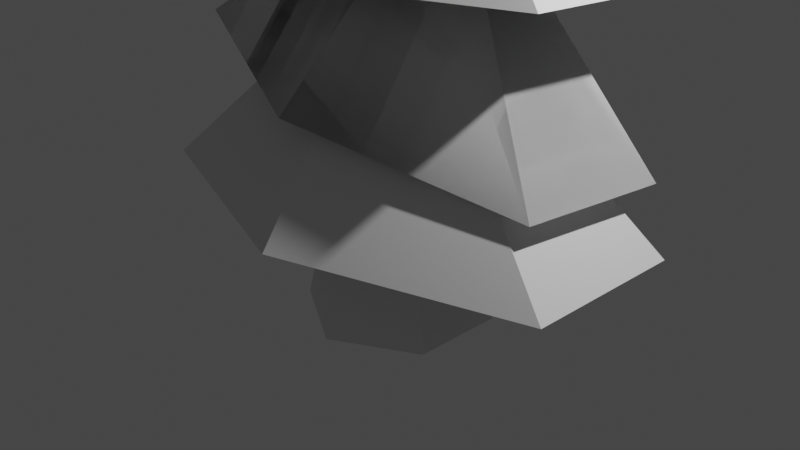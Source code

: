 # Source: pinheir_teste_.blend  (saved by Blender 2.80.52; exported with 4.5.12 LTS)
import bpy
from mathutils import Matrix  # noqa: F401  (used for matrix-valued properties, if any)

bpy.ops.wm.read_factory_settings(use_empty=True)
scene = bpy.context.scene
scene.name = 'Scene'

# ---- collections
col_collection = bpy.data.collections.new('Collection'); scene.collection.children.link(col_collection)

# ---- world
world_world = bpy.data.worlds.new('World'); scene.world = world_world
world_world.use_nodes = True; world_world.node_tree.nodes.clear()
_N = world_world.node_tree.nodes; _L = world_world.node_tree.links
n0 = _N.new('ShaderNodeOutputWorld'); n0.name = 'World Output'; n0.location = (300, 300)
n1 = _N.new('ShaderNodeBackground'); n1.name = 'Background'; n1.location = (10, 300)
n1.inputs[0].default_value = (0.05088, 0.05088, 0.05088, 1.0)
_L.new(n1.outputs[0], n0.inputs[0])
n0.is_active_output = True
world_world.color = (0.05088, 0.05088, 0.05088)
world_world.use_sun_shadow = False
world_world.sun_shadow_jitter_overblur = 0.0

# ---- cameras
cam_camera = bpy.data.cameras.new('Camera')
cam_camera.clip_end = 100.0
cam_camera.ortho_scale = 7.314
cam_camera.dof.focus_distance = 0.0
cam_camera.dof.aperture_fstop = 128.0

# ---- lights
light_light = bpy.data.lights.new('Light', 'POINT')
light_light.transmission_factor = 0.0
light_light.cutoff_distance = 30.0
light_light.energy = 1000.0
light_light.shadow_buffer_clip_start = 1.001
light_light.shadow_soft_size = 0.1
light_light.shadow_maximum_resolution = 0.006
light_light.use_absolute_resolution = True

# ---- meshes
me_cylinder_005 = bpy.data.meshes.new('Cylinder.005')
me_cylinder_005.from_pydata([(4.317e-08, 1.36, -1.0), (-4.783e-08, 0.09425, 1.0), (1.178, 0.68, -1.0), (0.08162, 0.04712, 1.0), (1.178, -0.68, -1.0), (0.08162, -0.04712, 1.0), (-9.436e-08, -1.36, -1.0), (-5.49e-08, -0.09425, 1.0), (-1.178, -0.68, -1.0), (-0.08162, -0.04712, 1.0), (-1.178, 0.68, -1.0), (-0.08162, 0.04712, 1.0), (2.503e-08, 1.711, -1.0), (1.482, 0.8557, -1.0), (1.482, -0.8557, -1.0), (-1.246e-07, -1.711, -1.0), (-1.482, -0.8557, -1.0), (-1.482, 0.8557, -1.0), (4.317e-08, 1.36, -0.6677), (1.178, 0.68, -0.6677), (1.178, -0.68, -0.6677), (-9.436e-08, -1.36, -0.6677), (-1.178, -0.68, -0.6677), (-1.178, 0.68, -0.6677), (0.2826, 1.631, -8.673), (0.1949, 0.6825, -5.31), (1.176, 0.9152, -8.624), (0.7189, 0.2626, -5.282), (1.27, -0.7856, -8.736), (0.7738, -0.7346, -5.348), (0.4699, -1.77, -8.896), (0.3047, -1.312, -5.442), (-0.4238, -1.054, -8.945), (-0.2193, -0.8919, -5.47), (-0.5174, 0.6469, -8.833), (-0.2742, 0.1053, -5.405), (0.172, 2.094, -6.558), (0.1405, 0.1245, -3.263), (2.239, 1.255, -6.387), (0.6664, -0.089, -3.219), (2.366, -1.058, -6.539), (0.6987, -0.6775, -3.258), (0.4266, -2.532, -6.863), (0.2053, -1.052, -3.341), (-1.64, -1.693, -7.034), (-0.3206, -0.839, -3.384), (-1.768, 0.6206, -6.882), (-0.353, -0.2505, -3.345), (0.1391, 2.692, -6.519), (2.74, 1.636, -6.303), (2.9, -1.275, -6.494), (0.4595, -3.129, -6.902), (-2.142, -2.073, -7.118), (-2.302, 0.8374, -6.926), (0.151, 2.054, -5.992), (2.218, 1.214, -5.82), (2.345, -1.099, -5.972), (0.4056, -2.573, -6.296), (-1.661, -1.733, -6.468), (-1.789, 0.5798, -6.315), (0.001501, 2.479, -4.87), (0.1985, 0.7712, -1.662), (1.928, 1.471, -5.195), (0.6886, 0.5148, -1.745), (1.963, -0.7417, -5.24), (0.6976, -0.04817, -1.756), (0.0724, -1.947, -4.961), (0.2165, -0.3548, -1.685), (-1.854, -0.939, -4.636), (-0.2736, -0.09837, -1.603), (-1.89, 1.274, -4.591), (-0.2827, 0.4646, -1.591), (-0.007658, 3.051, -4.859), (2.417, 1.783, -5.267), (2.461, -1.002, -5.324), (0.08156, -2.518, -4.972), (-2.343, -1.25, -4.564), (-2.387, 1.534, -4.507), (0.02984, 2.469, -4.332), (1.956, 1.462, -4.656), (1.992, -0.7513, -4.701), (0.1007, -1.956, -4.422), (-1.826, -0.9486, -4.097), (-1.861, 1.264, -4.052), (0.001501, 2.479, -4.87), (0.1985, 0.7712, -1.662), (1.928, 1.471, -5.195), (0.6886, 0.5148, -1.745), (1.963, -0.7417, -5.24), (0.6976, -0.04817, -1.756), (0.0724, -1.947, -4.961), (0.2165, -0.3548, -1.685), (-1.854, -0.939, -4.636), (-0.2736, -0.09837, -1.603), (-1.89, 1.274, -4.591), (-0.2827, 0.4646, -1.591), (-0.007658, 3.051, -4.859), (2.417, 1.783, -5.267), (2.461, -1.002, -5.324), (0.08156, -2.518, -4.972), (-2.343, -1.25, -4.564), (-2.387, 1.534, -4.507), (0.02984, 2.469, -4.332), (1.956, 1.462, -4.656), (1.992, -0.7513, -4.701), (0.1007, -1.956, -4.422), (-1.826, -0.9486, -4.097), (-1.861, 1.264, -4.052), (0.1266, 2.012, -2.741), (-0.04555, 0.5253, -0.0794), (1.734, 1.127, -2.437), (0.3635, 0.3001, -0.002136), (1.756, -0.729, -2.503), (0.3689, -0.1722, -0.01896), (0.169, -1.7, -2.873), (-0.03476, -0.4193, -0.113), (-1.439, -0.8154, -3.177), (-0.4438, -0.1942, -0.1903), (-1.46, 1.041, -3.11), (-0.4492, 0.2781, -0.1735), (0.1212, 2.492, -2.724), (2.144, 1.378, -2.341), (2.171, -0.9576, -2.425), (0.1745, -2.18, -2.89), (-1.849, -1.066, -3.272), (-1.875, 1.27, -3.189), (0.0954, 1.995, -2.29), (1.703, 1.11, -1.987), (1.724, -0.7461, -2.053), (0.1378, -1.718, -2.422), (-1.47, -0.8325, -2.726), (-1.491, 1.024, -2.66)], [], [(12, 1, 3, 13), (13, 3, 5, 14), (14, 5, 7, 15), (15, 7, 9, 16), (3, 1, 11, 9, 7, 5), (16, 9, 11, 17), (17, 11, 1, 12), (8, 10, 23, 22), (2, 0, 12, 13), (4, 2, 13, 14), (6, 4, 14, 15), (8, 6, 15, 16), (10, 8, 16, 17), (0, 10, 17, 12), (18, 19, 20, 21, 22, 23), (4, 6, 21, 20), (0, 2, 19, 18), (10, 0, 18, 23), (6, 8, 22, 21), (2, 4, 20, 19), (24, 25, 27, 26), (26, 27, 29, 28), (28, 29, 31, 30), (30, 31, 33, 32), (27, 25, 35, 33, 31, 29), (32, 33, 35, 34), (34, 35, 25, 24), (24, 26, 28, 30, 32, 34), (48, 37, 39, 49), (49, 39, 41, 50), (50, 41, 43, 51), (51, 43, 45, 52), (39, 37, 47, 45, 43, 41), (52, 45, 47, 53), (53, 47, 37, 48), (44, 46, 59, 58), (38, 36, 48, 49), (40, 38, 49, 50), (42, 40, 50, 51), (44, 42, 51, 52), (46, 44, 52, 53), (36, 46, 53, 48), (54, 55, 56, 57, 58, 59), (40, 42, 57, 56), (36, 38, 55, 54), (46, 36, 54, 59), (42, 44, 58, 57), (38, 40, 56, 55), (72, 61, 63, 73), (73, 63, 65, 74), (74, 65, 67, 75), (75, 67, 69, 76), (63, 61, 71, 69, 67, 65), (76, 69, 71, 77), (77, 71, 61, 72), (68, 70, 83, 82), (62, 60, 72, 73), (64, 62, 73, 74), (66, 64, 74, 75), (68, 66, 75, 76), (70, 68, 76, 77), (60, 70, 77, 72), (78, 79, 80, 81, 82, 83), (64, 66, 81, 80), (60, 62, 79, 78), (70, 60, 78, 83), (66, 68, 82, 81), (62, 64, 80, 79), (96, 85, 87, 97), (97, 87, 89, 98), (98, 89, 91, 99), (99, 91, 93, 100), (87, 85, 95, 93, 91, 89), (100, 93, 95, 101), (101, 95, 85, 96), (92, 94, 107, 106), (86, 84, 96, 97), (88, 86, 97, 98), (90, 88, 98, 99), (92, 90, 99, 100), (94, 92, 100, 101), (84, 94, 101, 96), (102, 103, 104, 105, 106, 107), (88, 90, 105, 104), (84, 86, 103, 102), (94, 84, 102, 107), (90, 92, 106, 105), (86, 88, 104, 103), (120, 109, 111, 121), (121, 111, 113, 122), (122, 113, 115, 123), (123, 115, 117, 124), (111, 109, 119, 117, 115, 113), (124, 117, 119, 125), (125, 119, 109, 120), (116, 118, 131, 130), (110, 108, 120, 121), (112, 110, 121, 122), (114, 112, 122, 123), (116, 114, 123, 124), (118, 116, 124, 125), (108, 118, 125, 120), (126, 127, 128, 129, 130, 131), (112, 114, 129, 128), (108, 110, 127, 126), (118, 108, 126, 131), (114, 116, 130, 129), (110, 112, 128, 127)])
_uv = me_cylinder_005.uv_layers.new(name='UVMap')
_uv.uv.foreach_set('vector', [1.0, 0.5, 1.0, 1.0, 0.8333, 1.0, 0.8333, 0.5, 0.8333, 0.5, 0.8333, 1.0, 0.6667, 1.0, 0.6667, 0.5, 0.6667, 0.5, 0.6667, 1.0, 0.5, 1.0, 0.5, 0.5, 0.5, 0.5, 0.5, 1.0, 0.3333, 1.0, 0.3333, 0.5, 0.4578, 0.37, 0.25, 0.49, 0.04215, 0.37, 0.04215, 0.13, 0.25, 0.01, 0.4578, 0.13, 0.3333, 0.5, 0.3333, 1.0, 0.1667, 1.0, 0.1667, 0.5, 0.1667, 0.5, 0.1667, 1.0, -8.941e-08, 1.0, -8.941e-08, 0.5, 0.5848, 0.1546, 0.5848, 0.3454, 0.5848, 0.3454, 0.5848, 0.1546, 0.9152, 0.3454, 0.75, 0.4407, 0.75, 0.49, 0.9578, 0.37, 0.9152, 0.1546, 0.9152, 0.3454, 0.9578, 0.37, 0.9578, 0.13, 0.75, 0.05927, 0.9152, 0.1546, 0.9578, 0.13, 0.75, 0.01, 0.5848, 0.1546, 0.75, 0.05927, 0.75, 0.01, 0.5422, 0.13, 0.5848, 0.3454, 0.5848, 0.1546, 0.5422, 0.13, 0.5422, 0.37, 0.75, 0.4407, 0.5848, 0.3454, 0.5422, 0.37, 0.75, 0.49, 0.75, 0.4407, 0.9152, 0.3454, 0.9152, 0.1546, 0.75, 0.05927, 0.5848, 0.1546, 0.5848, 0.3454, 0.9152, 0.1546, 0.75, 0.05927, 0.75, 0.05927, 0.9152, 0.1546, 0.75, 0.4407, 0.9152, 0.3454, 0.9152, 0.3454, 0.75, 0.4407, 0.5848, 0.3454, 0.75, 0.4407, 0.75, 0.4407, 0.5848, 0.3454, 0.75, 0.05927, 0.5848, 0.1546, 0.5848, 0.1546, 0.75, 0.05927, 0.9152, 0.3454, 0.9152, 0.1546, 0.9152, 0.1546, 0.9152, 0.3454, 1.0, 0.5, 1.0, 1.0, 0.8333, 1.0, 0.8333, 0.5, 0.8333, 0.5, 0.8333, 1.0, 0.6667, 1.0, 0.6667, 0.5, 0.6667, 0.5, 0.6667, 1.0, 0.5, 1.0, 0.5, 0.5, 0.5, 0.5, 0.5, 1.0, 0.3333, 1.0, 0.3333, 0.5, 0.4578, 0.37, 0.25, 0.49, 0.04215, 0.37, 0.04215, 0.13, 0.25, 0.01, 0.4578, 0.13, 0.3333, 0.5, 0.3333, 1.0, 0.1667, 1.0, 0.1667, 0.5, 0.1667, 0.5, 0.1667, 1.0, -8.941e-08, 1.0, -8.941e-08, 0.5, 0.75, 0.49, 0.9578, 0.37, 0.9578, 0.13, 0.75, 0.01, 0.5422, 0.13, 0.5422, 0.37, 1.0, 0.5, 1.0, 1.0, 0.8333, 1.0, 0.8333, 0.5, 0.8333, 0.5, 0.8333, 1.0, 0.6667, 1.0, 0.6667, 0.5, 0.6667, 0.5, 0.6667, 1.0, 0.5, 1.0, 0.5, 0.5, 0.5, 0.5, 0.5, 1.0, 0.3333, 1.0, 0.3333, 0.5, 0.4578, 0.37, 0.25, 0.49, 0.04215, 0.37, 0.04215, 0.13, 0.25, 0.01, 0.4578, 0.13, 0.3333, 0.5, 0.3333, 1.0, 0.1667, 1.0, 0.1667, 0.5, 0.1667, 0.5, 0.1667, 1.0, -8.941e-08, 1.0, -8.941e-08, 0.5, 0.5848, 0.1546, 0.5848, 0.3454, 0.5848, 0.3454, 0.5848, 0.1546, 0.9152, 0.3454, 0.75, 0.4407, 0.75, 0.49, 0.9578, 0.37, 0.9152, 0.1546, 0.9152, 0.3454, 0.9578, 0.37, 0.9578, 0.13, 0.75, 0.05927, 0.9152, 0.1546, 0.9578, 0.13, 0.75, 0.01, 0.5848, 0.1546, 0.75, 0.05927, 0.75, 0.01, 0.5422, 0.13, 0.5848, 0.3454, 0.5848, 0.1546, 0.5422, 0.13, 0.5422, 0.37, 0.75, 0.4407, 0.5848, 0.3454, 0.5422, 0.37, 0.75, 0.49, 0.75, 0.4407, 0.9152, 0.3454, 0.9152, 0.1546, 0.75, 0.05927, 0.5848, 0.1546, 0.5848, 0.3454, 0.9152, 0.1546, 0.75, 0.05927, 0.75, 0.05927, 0.9152, 0.1546, 0.75, 0.4407, 0.9152, 0.3454, 0.9152, 0.3454, 0.75, 0.4407, 0.5848, 0.3454, 0.75, 0.4407, 0.75, 0.4407, 0.5848, 0.3454, 0.75, 0.05927, 0.5848, 0.1546, 0.5848, 0.1546, 0.75, 0.05927, 0.9152, 0.3454, 0.9152, 0.1546, 0.9152, 0.1546, 0.9152, 0.3454, 1.0, 0.5, 1.0, 1.0, 0.8333, 1.0, 0.8333, 0.5, 0.8333, 0.5, 0.8333, 1.0, 0.6667, 1.0, 0.6667, 0.5, 0.6667, 0.5, 0.6667, 1.0, 0.5, 1.0, 0.5, 0.5, 0.5, 0.5, 0.5, 1.0, 0.3333, 1.0, 0.3333, 0.5, 0.4578, 0.37, 0.25, 0.49, 0.04215, 0.37, 0.04215, 0.13, 0.25, 0.01, 0.4578, 0.13, 0.3333, 0.5, 0.3333, 1.0, 0.1667, 1.0, 0.1667, 0.5, 0.1667, 0.5, 0.1667, 1.0, -8.941e-08, 1.0, -8.941e-08, 0.5, 0.5848, 0.1546, 0.5848, 0.3454, 0.5848, 0.3454, 0.5848, 0.1546, 0.9152, 0.3454, 0.75, 0.4407, 0.75, 0.49, 0.9578, 0.37, 0.9152, 0.1546, 0.9152, 0.3454, 0.9578, 0.37, 0.9578, 0.13, 0.75, 0.05927, 0.9152, 0.1546, 0.9578, 0.13, 0.75, 0.01, 0.5848, 0.1546, 0.75, 0.05927, 0.75, 0.01, 0.5422, 0.13, 0.5848, 0.3454, 0.5848, 0.1546, 0.5422, 0.13, 0.5422, 0.37, 0.75, 0.4407, 0.5848, 0.3454, 0.5422, 0.37, 0.75, 0.49, 0.75, 0.4407, 0.9152, 0.3454, 0.9152, 0.1546, 0.75, 0.05927, 0.5848, 0.1546, 0.5848, 0.3454, 0.9152, 0.1546, 0.75, 0.05927, 0.75, 0.05927, 0.9152, 0.1546, 0.75, 0.4407, 0.9152, 0.3454, 0.9152, 0.3454, 0.75, 0.4407, 0.5848, 0.3454, 0.75, 0.4407, 0.75, 0.4407, 0.5848, 0.3454, 0.75, 0.05927, 0.5848, 0.1546, 0.5848, 0.1546, 0.75, 0.05927, 0.9152, 0.3454, 0.9152, 0.1546, 0.9152, 0.1546, 0.9152, 0.3454, 1.0, 0.5, 1.0, 1.0, 0.8333, 1.0, 0.8333, 0.5, 0.8333, 0.5, 0.8333, 1.0, 0.6667, 1.0, 0.6667, 0.5, 0.6667, 0.5, 0.6667, 1.0, 0.5, 1.0, 0.5, 0.5, 0.5, 0.5, 0.5, 1.0, 0.3333, 1.0, 0.3333, 0.5, 0.4578, 0.37, 0.25, 0.49, 0.04215, 0.37, 0.04215, 0.13, 0.25, 0.01, 0.4578, 0.13, 0.3333, 0.5, 0.3333, 1.0, 0.1667, 1.0, 0.1667, 0.5, 0.1667, 0.5, 0.1667, 1.0, -8.941e-08, 1.0, -8.941e-08, 0.5, 0.5848, 0.1546, 0.5848, 0.3454, 0.5848, 0.3454, 0.5848, 0.1546, 0.9152, 0.3454, 0.75, 0.4407, 0.75, 0.49, 0.9578, 0.37, 0.9152, 0.1546, 0.9152, 0.3454, 0.9578, 0.37, 0.9578, 0.13, 0.75, 0.05927, 0.9152, 0.1546, 0.9578, 0.13, 0.75, 0.01, 0.5848, 0.1546, 0.75, 0.05927, 0.75, 0.01, 0.5422, 0.13, 0.5848, 0.3454, 0.5848, 0.1546, 0.5422, 0.13, 0.5422, 0.37, 0.75, 0.4407, 0.5848, 0.3454, 0.5422, 0.37, 0.75, 0.49, 0.75, 0.4407, 0.9152, 0.3454, 0.9152, 0.1546, 0.75, 0.05927, 0.5848, 0.1546, 0.5848, 0.3454, 0.9152, 0.1546, 0.75, 0.05927, 0.75, 0.05927, 0.9152, 0.1546, 0.75, 0.4407, 0.9152, 0.3454, 0.9152, 0.3454, 0.75, 0.4407, 0.5848, 0.3454, 0.75, 0.4407, 0.75, 0.4407, 0.5848, 0.3454, 0.75, 0.05927, 0.5848, 0.1546, 0.5848, 0.1546, 0.75, 0.05927, 0.9152, 0.3454, 0.9152, 0.1546, 0.9152, 0.1546, 0.9152, 0.3454, 1.0, 0.5, 1.0, 1.0, 0.8333, 1.0, 0.8333, 0.5, 0.8333, 0.5, 0.8333, 1.0, 0.6667, 1.0, 0.6667, 0.5, 0.6667, 0.5, 0.6667, 1.0, 0.5, 1.0, 0.5, 0.5, 0.5, 0.5, 0.5, 1.0, 0.3333, 1.0, 0.3333, 0.5, 0.4578, 0.37, 0.25, 0.49, 0.04215, 0.37, 0.04215, 0.13, 0.25, 0.01, 0.4578, 0.13, 0.3333, 0.5, 0.3333, 1.0, 0.1667, 1.0, 0.1667, 0.5, 0.1667, 0.5, 0.1667, 1.0, -8.941e-08, 1.0, -8.941e-08, 0.5, 0.5848, 0.1546, 0.5848, 0.3454, 0.5848, 0.3454, 0.5848, 0.1546, 0.9152, 0.3454, 0.75, 0.4407, 0.75, 0.49, 0.9578, 0.37, 0.9152, 0.1546, 0.9152, 0.3454, 0.9578, 0.37, 0.9578, 0.13, 0.75, 0.05927, 0.9152, 0.1546, 0.9578, 0.13, 0.75, 0.01, 0.5848, 0.1546, 0.75, 0.05927, 0.75, 0.01, 0.5422, 0.13, 0.5848, 0.3454, 0.5848, 0.1546, 0.5422, 0.13, 0.5422, 0.37, 0.75, 0.4407, 0.5848, 0.3454, 0.5422, 0.37, 0.75, 0.49, 0.75, 0.4407, 0.9152, 0.3454, 0.9152, 0.1546, 0.75, 0.05927, 0.5848, 0.1546, 0.5848, 0.3454, 0.9152, 0.1546, 0.75, 0.05927, 0.75, 0.05927, 0.9152, 0.1546, 0.75, 0.4407, 0.9152, 0.3454, 0.9152, 0.3454, 0.75, 0.4407, 0.5848, 0.3454, 0.75, 0.4407, 0.75, 0.4407, 0.5848, 0.3454, 0.75, 0.05927, 0.5848, 0.1546, 0.5848, 0.1546, 0.75, 0.05927, 0.9152, 0.3454, 0.9152, 0.1546, 0.9152, 0.1546, 0.9152, 0.3454])
me_cylinder_005.use_remesh_preserve_volume = False
me_cylinder_005.use_remesh_preserve_attributes = False
me_cylinder_005.use_mirror_vertex_groups = False
me_cylinder_005.update()

# ---- objects
ob_light = bpy.data.objects.new('Light', light_light)
ob_camera = bpy.data.objects.new('Camera', cam_camera)
ob_cylinder_005 = bpy.data.objects.new('Cylinder.005', me_cylinder_005)

# ---- transforms, parenting, visibility, modifiers, constraints
ob_light.location = (4.076, 1.005, 5.904)
ob_light.rotation_euler = (0.6503, 0.05522, 1.866)
ob_light.lock_rotations_4d = False
ob_light.empty_display_type = 'ARROWS'
ob_light.color = (0.0, 0.0, 0.0, 0.0)
ob_light.lineart.crease_threshold = 0.0
ob_camera.location = (7.359, -6.926, 4.958)
ob_camera.rotation_euler = (1.109, 0.0, 0.8149)
ob_camera.lock_rotations_4d = False
ob_camera.empty_display_type = 'ARROWS'
ob_camera.color = (0.0, 0.0, 0.0, 0.0)
ob_camera.display_type = 'WIRE'
ob_camera.lineart.crease_threshold = 0.0
ob_cylinder_005.location = (-0.01376, 0.4119, 4.128)
ob_cylinder_005.rotation_euler = (-0.07186, 0.06427, -0.09544)
ob_cylinder_005.scale = (1.016, 0.5841, 0.5841)
ob_cylinder_005.lineart.crease_threshold = 0.0

# ---- collection membership
col_collection.objects.link(ob_light)
col_collection.objects.link(ob_camera)
col_collection.objects.link(ob_cylinder_005)

# ---- scene / render settings (as saved in the file)
scene.camera = ob_camera
scene.frame_start = 1; scene.frame_end = 250; scene.frame_set(1)
scene.render.engine = 'BLENDER_EEVEE_NEXT'
scene.cycles.use_denoising = False
scene.cycles.samples = 128
scene.cycles.sampling_pattern = 'TABULATED_SOBOL'
scene.cycles.use_adaptive_sampling = False
scene.cycles.use_light_tree = False
scene.view_settings.view_transform = 'Filmic'
bpy.context.view_layer.update()
